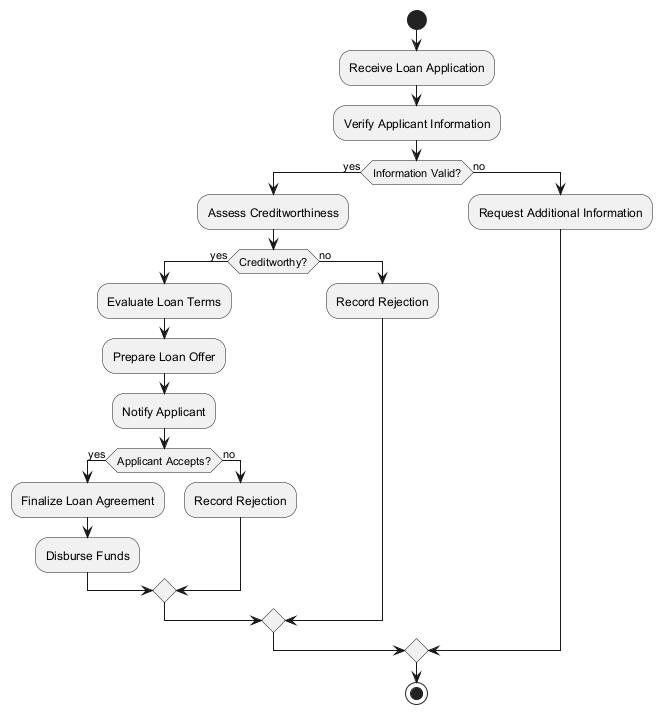

The diagram above was rendered by PlantUML. Its source (embedded in the PNG):
@startuml
start

:Receive Loan Application;
:Verify Applicant Information;
if (Information Valid?) then (yes)
    :Assess Creditworthiness;
    if (Creditworthy?) then (yes)
        :Evaluate Loan Terms;
        :Prepare Loan Offer;
        :Notify Applicant;
        if (Applicant Accepts?) then (yes)
            :Finalize Loan Agreement;
            :Disburse Funds;
        else (no)
            :Record Rejection;
        endif
    else (no)
        :Record Rejection;
    endif
else (no)
    :Request Additional Information;
endif

stop
@enduml